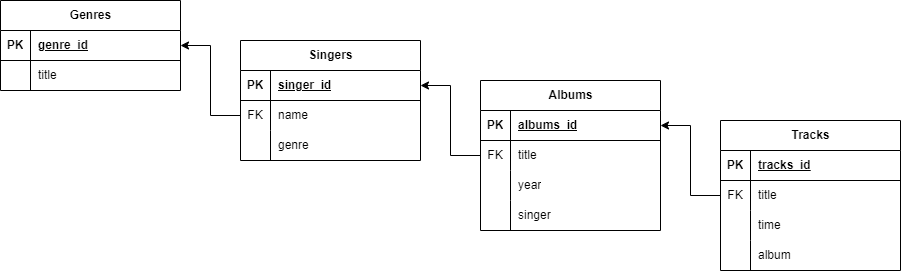

The diagram above was exported from draw.io. Its source (the exported page's mxGraphModel, read from the mxfile embedded in the PNG):
<mxGraphModel dx="1434" dy="764" grid="1" gridSize="10" guides="1" tooltips="1" connect="1" arrows="1" fold="1" page="1" pageScale="1" pageWidth="827" pageHeight="1169" math="0" shadow="0">
  <root>
    <mxCell id="0" />
    <mxCell id="1" parent="0" />
    <mxCell id="_idFhaMQbHbXaHPTjo5h-1" value="Genres" style="shape=table;startSize=30;container=1;collapsible=1;childLayout=tableLayout;fixedRows=1;rowLines=0;fontStyle=1;align=center;resizeLast=1;html=1;" vertex="1" parent="1">
      <mxGeometry x="40" y="40" width="180" height="90" as="geometry" />
    </mxCell>
    <mxCell id="_idFhaMQbHbXaHPTjo5h-2" value="" style="shape=tableRow;horizontal=0;startSize=0;swimlaneHead=0;swimlaneBody=0;fillColor=none;collapsible=0;dropTarget=0;points=[[0,0.5],[1,0.5]];portConstraint=eastwest;top=0;left=0;right=0;bottom=1;" vertex="1" parent="_idFhaMQbHbXaHPTjo5h-1">
      <mxGeometry y="30" width="180" height="30" as="geometry" />
    </mxCell>
    <mxCell id="_idFhaMQbHbXaHPTjo5h-3" value="PK" style="shape=partialRectangle;connectable=0;fillColor=none;top=0;left=0;bottom=0;right=0;fontStyle=1;overflow=hidden;whiteSpace=wrap;html=1;" vertex="1" parent="_idFhaMQbHbXaHPTjo5h-2">
      <mxGeometry width="30" height="30" as="geometry">
        <mxRectangle width="30" height="30" as="alternateBounds" />
      </mxGeometry>
    </mxCell>
    <mxCell id="_idFhaMQbHbXaHPTjo5h-4" value="genre_id" style="shape=partialRectangle;connectable=0;fillColor=none;top=0;left=0;bottom=0;right=0;align=left;spacingLeft=6;fontStyle=5;overflow=hidden;whiteSpace=wrap;html=1;" vertex="1" parent="_idFhaMQbHbXaHPTjo5h-2">
      <mxGeometry x="30" width="150" height="30" as="geometry">
        <mxRectangle width="150" height="30" as="alternateBounds" />
      </mxGeometry>
    </mxCell>
    <mxCell id="_idFhaMQbHbXaHPTjo5h-5" value="" style="shape=tableRow;horizontal=0;startSize=0;swimlaneHead=0;swimlaneBody=0;fillColor=none;collapsible=0;dropTarget=0;points=[[0,0.5],[1,0.5]];portConstraint=eastwest;top=0;left=0;right=0;bottom=0;" vertex="1" parent="_idFhaMQbHbXaHPTjo5h-1">
      <mxGeometry y="60" width="180" height="30" as="geometry" />
    </mxCell>
    <mxCell id="_idFhaMQbHbXaHPTjo5h-6" value="" style="shape=partialRectangle;connectable=0;fillColor=none;top=0;left=0;bottom=0;right=0;editable=1;overflow=hidden;whiteSpace=wrap;html=1;" vertex="1" parent="_idFhaMQbHbXaHPTjo5h-5">
      <mxGeometry width="30" height="30" as="geometry">
        <mxRectangle width="30" height="30" as="alternateBounds" />
      </mxGeometry>
    </mxCell>
    <mxCell id="_idFhaMQbHbXaHPTjo5h-7" value="title" style="shape=partialRectangle;connectable=0;fillColor=none;top=0;left=0;bottom=0;right=0;align=left;spacingLeft=6;overflow=hidden;whiteSpace=wrap;html=1;" vertex="1" parent="_idFhaMQbHbXaHPTjo5h-5">
      <mxGeometry x="30" width="150" height="30" as="geometry">
        <mxRectangle width="150" height="30" as="alternateBounds" />
      </mxGeometry>
    </mxCell>
    <mxCell id="_idFhaMQbHbXaHPTjo5h-14" value="Singers" style="shape=table;startSize=30;container=1;collapsible=1;childLayout=tableLayout;fixedRows=1;rowLines=0;fontStyle=1;align=center;resizeLast=1;html=1;" vertex="1" parent="1">
      <mxGeometry x="280" y="80" width="180" height="120" as="geometry" />
    </mxCell>
    <mxCell id="_idFhaMQbHbXaHPTjo5h-15" value="" style="shape=tableRow;horizontal=0;startSize=0;swimlaneHead=0;swimlaneBody=0;fillColor=none;collapsible=0;dropTarget=0;points=[[0,0.5],[1,0.5]];portConstraint=eastwest;top=0;left=0;right=0;bottom=1;" vertex="1" parent="_idFhaMQbHbXaHPTjo5h-14">
      <mxGeometry y="30" width="180" height="30" as="geometry" />
    </mxCell>
    <mxCell id="_idFhaMQbHbXaHPTjo5h-16" value="PK" style="shape=partialRectangle;connectable=0;fillColor=none;top=0;left=0;bottom=0;right=0;fontStyle=1;overflow=hidden;whiteSpace=wrap;html=1;" vertex="1" parent="_idFhaMQbHbXaHPTjo5h-15">
      <mxGeometry width="30" height="30" as="geometry">
        <mxRectangle width="30" height="30" as="alternateBounds" />
      </mxGeometry>
    </mxCell>
    <mxCell id="_idFhaMQbHbXaHPTjo5h-17" value="singer_id" style="shape=partialRectangle;connectable=0;fillColor=none;top=0;left=0;bottom=0;right=0;align=left;spacingLeft=6;fontStyle=5;overflow=hidden;whiteSpace=wrap;html=1;" vertex="1" parent="_idFhaMQbHbXaHPTjo5h-15">
      <mxGeometry x="30" width="150" height="30" as="geometry">
        <mxRectangle width="150" height="30" as="alternateBounds" />
      </mxGeometry>
    </mxCell>
    <mxCell id="_idFhaMQbHbXaHPTjo5h-18" value="" style="shape=tableRow;horizontal=0;startSize=0;swimlaneHead=0;swimlaneBody=0;fillColor=none;collapsible=0;dropTarget=0;points=[[0,0.5],[1,0.5]];portConstraint=eastwest;top=0;left=0;right=0;bottom=0;" vertex="1" parent="_idFhaMQbHbXaHPTjo5h-14">
      <mxGeometry y="60" width="180" height="30" as="geometry" />
    </mxCell>
    <mxCell id="_idFhaMQbHbXaHPTjo5h-19" value="FK" style="shape=partialRectangle;connectable=0;fillColor=none;top=0;left=0;bottom=0;right=0;editable=1;overflow=hidden;whiteSpace=wrap;html=1;" vertex="1" parent="_idFhaMQbHbXaHPTjo5h-18">
      <mxGeometry width="30" height="30" as="geometry">
        <mxRectangle width="30" height="30" as="alternateBounds" />
      </mxGeometry>
    </mxCell>
    <mxCell id="_idFhaMQbHbXaHPTjo5h-20" value="name" style="shape=partialRectangle;connectable=0;fillColor=none;top=0;left=0;bottom=0;right=0;align=left;spacingLeft=6;overflow=hidden;whiteSpace=wrap;html=1;" vertex="1" parent="_idFhaMQbHbXaHPTjo5h-18">
      <mxGeometry x="30" width="150" height="30" as="geometry">
        <mxRectangle width="150" height="30" as="alternateBounds" />
      </mxGeometry>
    </mxCell>
    <mxCell id="_idFhaMQbHbXaHPTjo5h-21" value="" style="shape=tableRow;horizontal=0;startSize=0;swimlaneHead=0;swimlaneBody=0;fillColor=none;collapsible=0;dropTarget=0;points=[[0,0.5],[1,0.5]];portConstraint=eastwest;top=0;left=0;right=0;bottom=0;" vertex="1" parent="_idFhaMQbHbXaHPTjo5h-14">
      <mxGeometry y="90" width="180" height="30" as="geometry" />
    </mxCell>
    <mxCell id="_idFhaMQbHbXaHPTjo5h-22" value="" style="shape=partialRectangle;connectable=0;fillColor=none;top=0;left=0;bottom=0;right=0;editable=1;overflow=hidden;whiteSpace=wrap;html=1;" vertex="1" parent="_idFhaMQbHbXaHPTjo5h-21">
      <mxGeometry width="30" height="30" as="geometry">
        <mxRectangle width="30" height="30" as="alternateBounds" />
      </mxGeometry>
    </mxCell>
    <mxCell id="_idFhaMQbHbXaHPTjo5h-23" value="genre" style="shape=partialRectangle;connectable=0;fillColor=none;top=0;left=0;bottom=0;right=0;align=left;spacingLeft=6;overflow=hidden;whiteSpace=wrap;html=1;" vertex="1" parent="_idFhaMQbHbXaHPTjo5h-21">
      <mxGeometry x="30" width="150" height="30" as="geometry">
        <mxRectangle width="150" height="30" as="alternateBounds" />
      </mxGeometry>
    </mxCell>
    <mxCell id="_idFhaMQbHbXaHPTjo5h-27" value="Albums" style="shape=table;startSize=30;container=1;collapsible=1;childLayout=tableLayout;fixedRows=1;rowLines=0;fontStyle=1;align=center;resizeLast=1;html=1;" vertex="1" parent="1">
      <mxGeometry x="520" y="120" width="180" height="150" as="geometry" />
    </mxCell>
    <mxCell id="_idFhaMQbHbXaHPTjo5h-28" value="" style="shape=tableRow;horizontal=0;startSize=0;swimlaneHead=0;swimlaneBody=0;fillColor=none;collapsible=0;dropTarget=0;points=[[0,0.5],[1,0.5]];portConstraint=eastwest;top=0;left=0;right=0;bottom=1;" vertex="1" parent="_idFhaMQbHbXaHPTjo5h-27">
      <mxGeometry y="30" width="180" height="30" as="geometry" />
    </mxCell>
    <mxCell id="_idFhaMQbHbXaHPTjo5h-29" value="PK" style="shape=partialRectangle;connectable=0;fillColor=none;top=0;left=0;bottom=0;right=0;fontStyle=1;overflow=hidden;whiteSpace=wrap;html=1;" vertex="1" parent="_idFhaMQbHbXaHPTjo5h-28">
      <mxGeometry width="30" height="30" as="geometry">
        <mxRectangle width="30" height="30" as="alternateBounds" />
      </mxGeometry>
    </mxCell>
    <mxCell id="_idFhaMQbHbXaHPTjo5h-30" value="albums_id" style="shape=partialRectangle;connectable=0;fillColor=none;top=0;left=0;bottom=0;right=0;align=left;spacingLeft=6;fontStyle=5;overflow=hidden;whiteSpace=wrap;html=1;" vertex="1" parent="_idFhaMQbHbXaHPTjo5h-28">
      <mxGeometry x="30" width="150" height="30" as="geometry">
        <mxRectangle width="150" height="30" as="alternateBounds" />
      </mxGeometry>
    </mxCell>
    <mxCell id="_idFhaMQbHbXaHPTjo5h-31" value="" style="shape=tableRow;horizontal=0;startSize=0;swimlaneHead=0;swimlaneBody=0;fillColor=none;collapsible=0;dropTarget=0;points=[[0,0.5],[1,0.5]];portConstraint=eastwest;top=0;left=0;right=0;bottom=0;" vertex="1" parent="_idFhaMQbHbXaHPTjo5h-27">
      <mxGeometry y="60" width="180" height="30" as="geometry" />
    </mxCell>
    <mxCell id="_idFhaMQbHbXaHPTjo5h-32" value="FK" style="shape=partialRectangle;connectable=0;fillColor=none;top=0;left=0;bottom=0;right=0;editable=1;overflow=hidden;whiteSpace=wrap;html=1;" vertex="1" parent="_idFhaMQbHbXaHPTjo5h-31">
      <mxGeometry width="30" height="30" as="geometry">
        <mxRectangle width="30" height="30" as="alternateBounds" />
      </mxGeometry>
    </mxCell>
    <mxCell id="_idFhaMQbHbXaHPTjo5h-33" value="title" style="shape=partialRectangle;connectable=0;fillColor=none;top=0;left=0;bottom=0;right=0;align=left;spacingLeft=6;overflow=hidden;whiteSpace=wrap;html=1;" vertex="1" parent="_idFhaMQbHbXaHPTjo5h-31">
      <mxGeometry x="30" width="150" height="30" as="geometry">
        <mxRectangle width="150" height="30" as="alternateBounds" />
      </mxGeometry>
    </mxCell>
    <mxCell id="_idFhaMQbHbXaHPTjo5h-34" value="" style="shape=tableRow;horizontal=0;startSize=0;swimlaneHead=0;swimlaneBody=0;fillColor=none;collapsible=0;dropTarget=0;points=[[0,0.5],[1,0.5]];portConstraint=eastwest;top=0;left=0;right=0;bottom=0;" vertex="1" parent="_idFhaMQbHbXaHPTjo5h-27">
      <mxGeometry y="90" width="180" height="30" as="geometry" />
    </mxCell>
    <mxCell id="_idFhaMQbHbXaHPTjo5h-35" value="" style="shape=partialRectangle;connectable=0;fillColor=none;top=0;left=0;bottom=0;right=0;editable=1;overflow=hidden;whiteSpace=wrap;html=1;" vertex="1" parent="_idFhaMQbHbXaHPTjo5h-34">
      <mxGeometry width="30" height="30" as="geometry">
        <mxRectangle width="30" height="30" as="alternateBounds" />
      </mxGeometry>
    </mxCell>
    <mxCell id="_idFhaMQbHbXaHPTjo5h-36" value="year" style="shape=partialRectangle;connectable=0;fillColor=none;top=0;left=0;bottom=0;right=0;align=left;spacingLeft=6;overflow=hidden;whiteSpace=wrap;html=1;" vertex="1" parent="_idFhaMQbHbXaHPTjo5h-34">
      <mxGeometry x="30" width="150" height="30" as="geometry">
        <mxRectangle width="150" height="30" as="alternateBounds" />
      </mxGeometry>
    </mxCell>
    <mxCell id="_idFhaMQbHbXaHPTjo5h-37" value="" style="shape=tableRow;horizontal=0;startSize=0;swimlaneHead=0;swimlaneBody=0;fillColor=none;collapsible=0;dropTarget=0;points=[[0,0.5],[1,0.5]];portConstraint=eastwest;top=0;left=0;right=0;bottom=0;" vertex="1" parent="_idFhaMQbHbXaHPTjo5h-27">
      <mxGeometry y="120" width="180" height="30" as="geometry" />
    </mxCell>
    <mxCell id="_idFhaMQbHbXaHPTjo5h-38" value="" style="shape=partialRectangle;connectable=0;fillColor=none;top=0;left=0;bottom=0;right=0;editable=1;overflow=hidden;whiteSpace=wrap;html=1;" vertex="1" parent="_idFhaMQbHbXaHPTjo5h-37">
      <mxGeometry width="30" height="30" as="geometry">
        <mxRectangle width="30" height="30" as="alternateBounds" />
      </mxGeometry>
    </mxCell>
    <mxCell id="_idFhaMQbHbXaHPTjo5h-39" value="singer" style="shape=partialRectangle;connectable=0;fillColor=none;top=0;left=0;bottom=0;right=0;align=left;spacingLeft=6;overflow=hidden;whiteSpace=wrap;html=1;" vertex="1" parent="_idFhaMQbHbXaHPTjo5h-37">
      <mxGeometry x="30" width="150" height="30" as="geometry">
        <mxRectangle width="150" height="30" as="alternateBounds" />
      </mxGeometry>
    </mxCell>
    <mxCell id="_idFhaMQbHbXaHPTjo5h-40" value="Tracks" style="shape=table;startSize=30;container=1;collapsible=1;childLayout=tableLayout;fixedRows=1;rowLines=0;fontStyle=1;align=center;resizeLast=1;html=1;" vertex="1" parent="1">
      <mxGeometry x="760" y="160" width="180" height="150" as="geometry" />
    </mxCell>
    <mxCell id="_idFhaMQbHbXaHPTjo5h-41" value="" style="shape=tableRow;horizontal=0;startSize=0;swimlaneHead=0;swimlaneBody=0;fillColor=none;collapsible=0;dropTarget=0;points=[[0,0.5],[1,0.5]];portConstraint=eastwest;top=0;left=0;right=0;bottom=1;" vertex="1" parent="_idFhaMQbHbXaHPTjo5h-40">
      <mxGeometry y="30" width="180" height="30" as="geometry" />
    </mxCell>
    <mxCell id="_idFhaMQbHbXaHPTjo5h-42" value="PK" style="shape=partialRectangle;connectable=0;fillColor=none;top=0;left=0;bottom=0;right=0;fontStyle=1;overflow=hidden;whiteSpace=wrap;html=1;" vertex="1" parent="_idFhaMQbHbXaHPTjo5h-41">
      <mxGeometry width="30" height="30" as="geometry">
        <mxRectangle width="30" height="30" as="alternateBounds" />
      </mxGeometry>
    </mxCell>
    <mxCell id="_idFhaMQbHbXaHPTjo5h-43" value="tracks_id" style="shape=partialRectangle;connectable=0;fillColor=none;top=0;left=0;bottom=0;right=0;align=left;spacingLeft=6;fontStyle=5;overflow=hidden;whiteSpace=wrap;html=1;" vertex="1" parent="_idFhaMQbHbXaHPTjo5h-41">
      <mxGeometry x="30" width="150" height="30" as="geometry">
        <mxRectangle width="150" height="30" as="alternateBounds" />
      </mxGeometry>
    </mxCell>
    <mxCell id="_idFhaMQbHbXaHPTjo5h-44" value="" style="shape=tableRow;horizontal=0;startSize=0;swimlaneHead=0;swimlaneBody=0;fillColor=none;collapsible=0;dropTarget=0;points=[[0,0.5],[1,0.5]];portConstraint=eastwest;top=0;left=0;right=0;bottom=0;" vertex="1" parent="_idFhaMQbHbXaHPTjo5h-40">
      <mxGeometry y="60" width="180" height="30" as="geometry" />
    </mxCell>
    <mxCell id="_idFhaMQbHbXaHPTjo5h-45" value="FK" style="shape=partialRectangle;connectable=0;fillColor=none;top=0;left=0;bottom=0;right=0;editable=1;overflow=hidden;whiteSpace=wrap;html=1;" vertex="1" parent="_idFhaMQbHbXaHPTjo5h-44">
      <mxGeometry width="30" height="30" as="geometry">
        <mxRectangle width="30" height="30" as="alternateBounds" />
      </mxGeometry>
    </mxCell>
    <mxCell id="_idFhaMQbHbXaHPTjo5h-46" value="title" style="shape=partialRectangle;connectable=0;fillColor=none;top=0;left=0;bottom=0;right=0;align=left;spacingLeft=6;overflow=hidden;whiteSpace=wrap;html=1;" vertex="1" parent="_idFhaMQbHbXaHPTjo5h-44">
      <mxGeometry x="30" width="150" height="30" as="geometry">
        <mxRectangle width="150" height="30" as="alternateBounds" />
      </mxGeometry>
    </mxCell>
    <mxCell id="_idFhaMQbHbXaHPTjo5h-47" value="" style="shape=tableRow;horizontal=0;startSize=0;swimlaneHead=0;swimlaneBody=0;fillColor=none;collapsible=0;dropTarget=0;points=[[0,0.5],[1,0.5]];portConstraint=eastwest;top=0;left=0;right=0;bottom=0;" vertex="1" parent="_idFhaMQbHbXaHPTjo5h-40">
      <mxGeometry y="90" width="180" height="30" as="geometry" />
    </mxCell>
    <mxCell id="_idFhaMQbHbXaHPTjo5h-48" value="" style="shape=partialRectangle;connectable=0;fillColor=none;top=0;left=0;bottom=0;right=0;editable=1;overflow=hidden;whiteSpace=wrap;html=1;" vertex="1" parent="_idFhaMQbHbXaHPTjo5h-47">
      <mxGeometry width="30" height="30" as="geometry">
        <mxRectangle width="30" height="30" as="alternateBounds" />
      </mxGeometry>
    </mxCell>
    <mxCell id="_idFhaMQbHbXaHPTjo5h-49" value="time" style="shape=partialRectangle;connectable=0;fillColor=none;top=0;left=0;bottom=0;right=0;align=left;spacingLeft=6;overflow=hidden;whiteSpace=wrap;html=1;" vertex="1" parent="_idFhaMQbHbXaHPTjo5h-47">
      <mxGeometry x="30" width="150" height="30" as="geometry">
        <mxRectangle width="150" height="30" as="alternateBounds" />
      </mxGeometry>
    </mxCell>
    <mxCell id="_idFhaMQbHbXaHPTjo5h-50" value="" style="shape=tableRow;horizontal=0;startSize=0;swimlaneHead=0;swimlaneBody=0;fillColor=none;collapsible=0;dropTarget=0;points=[[0,0.5],[1,0.5]];portConstraint=eastwest;top=0;left=0;right=0;bottom=0;" vertex="1" parent="_idFhaMQbHbXaHPTjo5h-40">
      <mxGeometry y="120" width="180" height="30" as="geometry" />
    </mxCell>
    <mxCell id="_idFhaMQbHbXaHPTjo5h-51" value="" style="shape=partialRectangle;connectable=0;fillColor=none;top=0;left=0;bottom=0;right=0;editable=1;overflow=hidden;whiteSpace=wrap;html=1;" vertex="1" parent="_idFhaMQbHbXaHPTjo5h-50">
      <mxGeometry width="30" height="30" as="geometry">
        <mxRectangle width="30" height="30" as="alternateBounds" />
      </mxGeometry>
    </mxCell>
    <mxCell id="_idFhaMQbHbXaHPTjo5h-52" value="album" style="shape=partialRectangle;connectable=0;fillColor=none;top=0;left=0;bottom=0;right=0;align=left;spacingLeft=6;overflow=hidden;whiteSpace=wrap;html=1;" vertex="1" parent="_idFhaMQbHbXaHPTjo5h-50">
      <mxGeometry x="30" width="150" height="30" as="geometry">
        <mxRectangle width="150" height="30" as="alternateBounds" />
      </mxGeometry>
    </mxCell>
    <mxCell id="_idFhaMQbHbXaHPTjo5h-56" style="edgeStyle=orthogonalEdgeStyle;rounded=0;orthogonalLoop=1;jettySize=auto;html=1;exitX=0;exitY=0.5;exitDx=0;exitDy=0;entryX=1;entryY=0.5;entryDx=0;entryDy=0;" edge="1" parent="1" source="_idFhaMQbHbXaHPTjo5h-18" target="_idFhaMQbHbXaHPTjo5h-2">
      <mxGeometry relative="1" as="geometry" />
    </mxCell>
    <mxCell id="_idFhaMQbHbXaHPTjo5h-57" style="edgeStyle=orthogonalEdgeStyle;rounded=0;orthogonalLoop=1;jettySize=auto;html=1;exitX=0;exitY=0.5;exitDx=0;exitDy=0;entryX=1;entryY=0.5;entryDx=0;entryDy=0;" edge="1" parent="1" source="_idFhaMQbHbXaHPTjo5h-31" target="_idFhaMQbHbXaHPTjo5h-15">
      <mxGeometry relative="1" as="geometry" />
    </mxCell>
    <mxCell id="_idFhaMQbHbXaHPTjo5h-58" style="edgeStyle=orthogonalEdgeStyle;rounded=0;orthogonalLoop=1;jettySize=auto;html=1;exitX=0;exitY=0.5;exitDx=0;exitDy=0;entryX=1;entryY=0.5;entryDx=0;entryDy=0;" edge="1" parent="1" source="_idFhaMQbHbXaHPTjo5h-44" target="_idFhaMQbHbXaHPTjo5h-28">
      <mxGeometry relative="1" as="geometry" />
    </mxCell>
  </root>
</mxGraphModel>